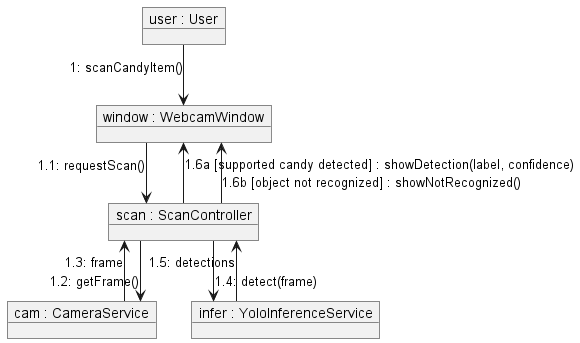

The diagram above was rendered by PlantUML. Its source (embedded in the PNG):
@startuml MacroManagerCommunicationDiagram
top to bottom direction
skinparam linetype ortho

object "user : User" as User
object "window : WebcamWindow" as Window
object "scan : ScanController" as Scan
object "cam : CameraService" as Cam
object "infer : YoloInferenceService" as Infer

User --> Window : 1: scanCandyItem()
Window --> Scan : 1.1: requestScan()
Scan --> Cam : 1.2: getFrame()
Cam --> Scan : 1.3: frame
Scan --> Infer : 1.4: detect(frame)
Infer --> Scan : 1.5: detections

Scan --> Window : 1.6a [supported candy detected] : showDetection(label, confidence)
Scan --> Window : 1.6b [object not recognized] : showNotRecognized()

@enduml